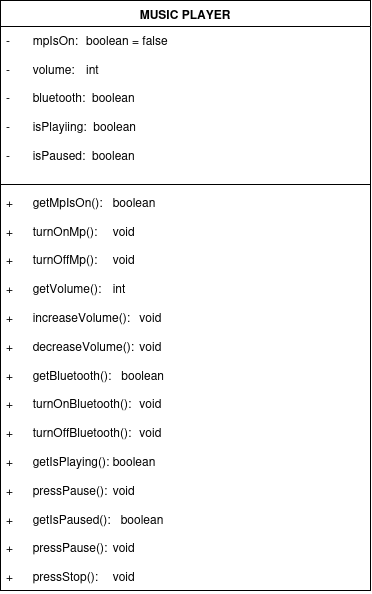

The diagram above was exported from draw.io. Its source (the exported page's mxGraphModel, read from the mxfile embedded in the PNG):
<mxGraphModel dx="656" dy="891" grid="1" gridSize="10" guides="1" tooltips="1" connect="1" arrows="1" fold="1" page="1" pageScale="1" pageWidth="850" pageHeight="1100" math="0" shadow="0">
  <root>
    <mxCell id="0" />
    <mxCell id="1" parent="0" />
    <mxCell id="084t82pzqZ_tbLG_Fx3E-1" parent="1" style="swimlane;fontStyle=1;align=center;verticalAlign=top;childLayout=stackLayout;horizontal=1;startSize=26;horizontalStack=0;resizeParent=1;resizeParentMax=0;resizeLast=0;collapsible=1;marginBottom=0;whiteSpace=wrap;html=1;" value="MUSIC PLAYER" vertex="1">
      <mxGeometry height="590" width="370" x="190" y="80" as="geometry" />
    </mxCell>
    <mxCell id="084t82pzqZ_tbLG_Fx3E-2" parent="084t82pzqZ_tbLG_Fx3E-1" style="text;strokeColor=none;fillColor=light-dark(transparent,#3333FF);align=left;verticalAlign=top;spacingLeft=4;spacingRight=4;overflow=hidden;rotatable=0;points=[[0,0.5],[1,0.5]];portConstraint=eastwest;whiteSpace=wrap;html=1;" value="&lt;div&gt;-&lt;span style=&quot;white-space: pre;&quot;&gt;&#09;&lt;/span&gt;mpIsOn:&lt;span style=&quot;white-space: pre;&quot;&gt;&#09;&lt;/span&gt;boolean = false&lt;/div&gt;&lt;div&gt;&lt;span style=&quot;white-space: pre;&quot;&gt;&lt;br&gt;&lt;/span&gt;&lt;/div&gt;&lt;div&gt;&lt;span style=&quot;white-space: pre;&quot;&gt;-&lt;span style=&quot;white-space: pre;&quot;&gt;&#09;&lt;/span&gt;volume:&lt;span style=&quot;white-space: pre;&quot;&gt;&#09;&lt;/span&gt;int&lt;/span&gt;&lt;/div&gt;&lt;div&gt;&lt;span style=&quot;white-space: pre;&quot;&gt;&lt;br&gt;&lt;/span&gt;&lt;/div&gt;&lt;div&gt;&lt;span style=&quot;white-space: pre;&quot;&gt;-&lt;span style=&quot;white-space: pre;&quot;&gt;&#09;&lt;/span&gt;bluetooth:  boolean&lt;/span&gt;&lt;/div&gt;&lt;div&gt;&lt;span style=&quot;white-space: pre;&quot;&gt;&lt;br&gt;&lt;/span&gt;&lt;/div&gt;&lt;div&gt;&lt;span style=&quot;white-space: pre;&quot;&gt;-&lt;span style=&quot;white-space: pre;&quot;&gt;&#09;&lt;/span&gt;isPlayiing:  boolean&lt;/span&gt;&lt;/div&gt;&lt;div&gt;&lt;span style=&quot;white-space: pre;&quot;&gt;&lt;br&gt;&lt;/span&gt;&lt;/div&gt;&lt;div&gt;&lt;span style=&quot;white-space: pre;&quot;&gt;-&lt;span style=&quot;white-space: pre;&quot;&gt;&#09;&lt;/span&gt;isPaused:  boolean&#09;&lt;/span&gt;&lt;/div&gt;" vertex="1">
      <mxGeometry height="154" width="370" y="26" as="geometry" />
    </mxCell>
    <mxCell id="084t82pzqZ_tbLG_Fx3E-3" parent="084t82pzqZ_tbLG_Fx3E-1" style="line;strokeWidth=1;fillColor=none;align=left;verticalAlign=middle;spacingTop=-1;spacingLeft=3;spacingRight=3;rotatable=0;labelPosition=right;points=[];portConstraint=eastwest;strokeColor=inherit;labelPerimeter=1;" value="" vertex="1">
      <mxGeometry height="8" width="370" y="180" as="geometry" />
    </mxCell>
    <mxCell id="084t82pzqZ_tbLG_Fx3E-4" parent="084t82pzqZ_tbLG_Fx3E-1" style="text;strokeColor=none;fillColor=light-dark(transparent,#A680B8);align=left;verticalAlign=top;spacingLeft=4;spacingRight=4;overflow=hidden;rotatable=0;points=[[0,0.5],[1,0.5]];portConstraint=eastwest;whiteSpace=wrap;html=1;" value="&lt;div&gt;+&lt;span style=&quot;white-space: pre;&quot;&gt;&#09;&lt;/span&gt;getMpIsOn():&lt;span style=&quot;white-space: pre;&quot;&gt;&#09;&lt;/span&gt;boolean&lt;/div&gt;&lt;div&gt;&lt;span style=&quot;white-space: pre;&quot;&gt;&lt;br&gt;&lt;/span&gt;&lt;/div&gt;&lt;div&gt;&lt;span style=&quot;white-space: pre;&quot;&gt;+&lt;span style=&quot;white-space: pre;&quot;&gt;&#09;&lt;/span&gt;turnOnMp():&lt;span style=&quot;white-space: pre;&quot;&gt;&#09;&lt;/span&gt;void&lt;/span&gt;&lt;/div&gt;&lt;div&gt;&lt;span style=&quot;white-space: pre;&quot;&gt;&lt;br&gt;&lt;/span&gt;&lt;/div&gt;&lt;div&gt;&lt;span style=&quot;white-space: pre;&quot;&gt;+&lt;span style=&quot;white-space: pre;&quot;&gt;&#09;&lt;/span&gt;turnOffMp():&lt;span style=&quot;white-space: pre;&quot;&gt;&#09;&lt;/span&gt;void&lt;/span&gt;&lt;/div&gt;&lt;div&gt;&lt;span style=&quot;white-space: pre;&quot;&gt;&lt;br&gt;&lt;/span&gt;&lt;/div&gt;&lt;div&gt;&lt;span style=&quot;white-space: pre;&quot;&gt;+&lt;span style=&quot;white-space: pre;&quot;&gt;&#09;&lt;/span&gt;getVolume():&lt;span style=&quot;white-space: pre;&quot;&gt;&#09;&lt;/span&gt;int&lt;/span&gt;&lt;/div&gt;&lt;div&gt;&lt;span style=&quot;white-space: pre;&quot;&gt;&lt;br&gt;&lt;/span&gt;&lt;/div&gt;&lt;div&gt;&lt;span style=&quot;white-space: pre;&quot;&gt;+&lt;span style=&quot;white-space: pre;&quot;&gt;&#09;&lt;/span&gt;increaseVolume():&lt;span style=&quot;white-space: pre;&quot;&gt;&#09;&lt;/span&gt;void&lt;/span&gt;&lt;/div&gt;&lt;div&gt;&lt;span style=&quot;white-space: pre;&quot;&gt;&lt;br&gt;&lt;/span&gt;&lt;/div&gt;&lt;div&gt;&lt;span style=&quot;white-space: pre;&quot;&gt;+&lt;span style=&quot;white-space: pre;&quot;&gt;&#09;&lt;/span&gt;decreaseVolume():&lt;span style=&quot;white-space: pre;&quot;&gt;&#09;&lt;/span&gt;void&lt;/span&gt;&lt;/div&gt;&lt;div&gt;&lt;span style=&quot;white-space: pre;&quot;&gt;&lt;br&gt;&lt;/span&gt;&lt;/div&gt;&lt;div&gt;&lt;span style=&quot;white-space: pre;&quot;&gt;+&lt;span style=&quot;white-space: pre;&quot;&gt;&#09;&lt;/span&gt;getBluetooth():   boolean&lt;/span&gt;&lt;/div&gt;&lt;div&gt;&lt;span style=&quot;white-space: pre;&quot;&gt;&lt;br&gt;&lt;/span&gt;&lt;/div&gt;&lt;div&gt;&lt;span style=&quot;white-space: pre;&quot;&gt;+&lt;span style=&quot;white-space: pre;&quot;&gt;&#09;&lt;/span&gt;turnOnBluetooth():&lt;span style=&quot;white-space: pre;&quot;&gt;&#09;&lt;/span&gt;void&lt;/span&gt;&lt;/div&gt;&lt;div&gt;&lt;span style=&quot;white-space: pre;&quot;&gt;&lt;br&gt;&lt;/span&gt;&lt;/div&gt;&lt;div&gt;&lt;span style=&quot;white-space: pre;&quot;&gt;+&lt;span style=&quot;white-space: pre;&quot;&gt;&#09;&lt;/span&gt;turnOffBluetooth():&lt;span style=&quot;white-space: pre;&quot;&gt;&#09;&lt;/span&gt;void&lt;/span&gt;&lt;/div&gt;&lt;div&gt;&lt;span style=&quot;white-space: pre;&quot;&gt;&lt;br&gt;&lt;/span&gt;&lt;/div&gt;&lt;div&gt;&lt;span style=&quot;white-space: pre;&quot;&gt;+&lt;span style=&quot;white-space: pre;&quot;&gt;&#09;&lt;/span&gt;getIsPlaying():&lt;span style=&quot;white-space: pre;&quot;&gt;&#09;&lt;/span&gt;boolean&#09;&lt;/span&gt;&lt;/div&gt;&lt;div&gt;&lt;span style=&quot;white-space: pre;&quot;&gt;&lt;br&gt;&lt;/span&gt;&lt;/div&gt;&lt;div&gt;&lt;span style=&quot;white-space: pre;&quot;&gt;+&lt;span style=&quot;white-space: pre;&quot;&gt;&#09;pressPause():&lt;span style=&quot;white-space: pre;&quot;&gt;&#09;&lt;/span&gt;void&lt;/span&gt;&lt;/span&gt;&lt;/div&gt;&lt;div&gt;&lt;span style=&quot;white-space: pre;&quot;&gt;&lt;span style=&quot;white-space: pre;&quot;&gt;&lt;br&gt;&lt;/span&gt;&lt;/span&gt;&lt;/div&gt;&lt;div&gt;&lt;span style=&quot;white-space: pre;&quot;&gt;&lt;span style=&quot;white-space: pre;&quot;&gt;+&lt;span style=&quot;white-space: pre;&quot;&gt;&#09;&lt;/span&gt;getIsPaused():   boolean&lt;/span&gt;&lt;/span&gt;&lt;/div&gt;&lt;div&gt;&lt;span style=&quot;white-space: pre;&quot;&gt;&lt;span style=&quot;white-space: pre;&quot;&gt;&lt;br&gt;&lt;/span&gt;&lt;/span&gt;&lt;/div&gt;&lt;div&gt;&lt;span style=&quot;white-space: pre;&quot;&gt;&lt;span style=&quot;white-space: pre;&quot;&gt;+&lt;span style=&quot;white-space: pre;&quot;&gt;&#09;&lt;/span&gt;pressPause():&lt;span style=&quot;white-space: pre;&quot;&gt;&#09;&lt;/span&gt;void&lt;/span&gt;&lt;/span&gt;&lt;/div&gt;&lt;div&gt;&lt;span style=&quot;white-space: pre;&quot;&gt;&lt;span style=&quot;white-space: pre;&quot;&gt;&lt;br&gt;&lt;/span&gt;&lt;/span&gt;&lt;/div&gt;&lt;div&gt;&lt;span style=&quot;white-space: pre;&quot;&gt;&lt;span style=&quot;white-space: pre;&quot;&gt;+&lt;span style=&quot;white-space: pre;&quot;&gt;&#09;&lt;/span&gt;pressStop():&lt;span style=&quot;white-space: pre;&quot;&gt;&#09;&lt;/span&gt;void&lt;/span&gt;&lt;/span&gt;&lt;/div&gt;&lt;div&gt;&lt;span style=&quot;white-space: pre;&quot;&gt;&lt;span style=&quot;white-space: pre;&quot;&gt;&lt;br&gt;&lt;/span&gt;&lt;/span&gt;&lt;/div&gt;&lt;div&gt;&lt;span style=&quot;white-space: pre;&quot;&gt;&lt;span style=&quot;white-space: pre;&quot;&gt;&lt;br&gt;&lt;/span&gt;&lt;/span&gt;&lt;/div&gt;" vertex="1">
      <mxGeometry height="402" width="370" y="188" as="geometry" />
    </mxCell>
  </root>
</mxGraphModel>